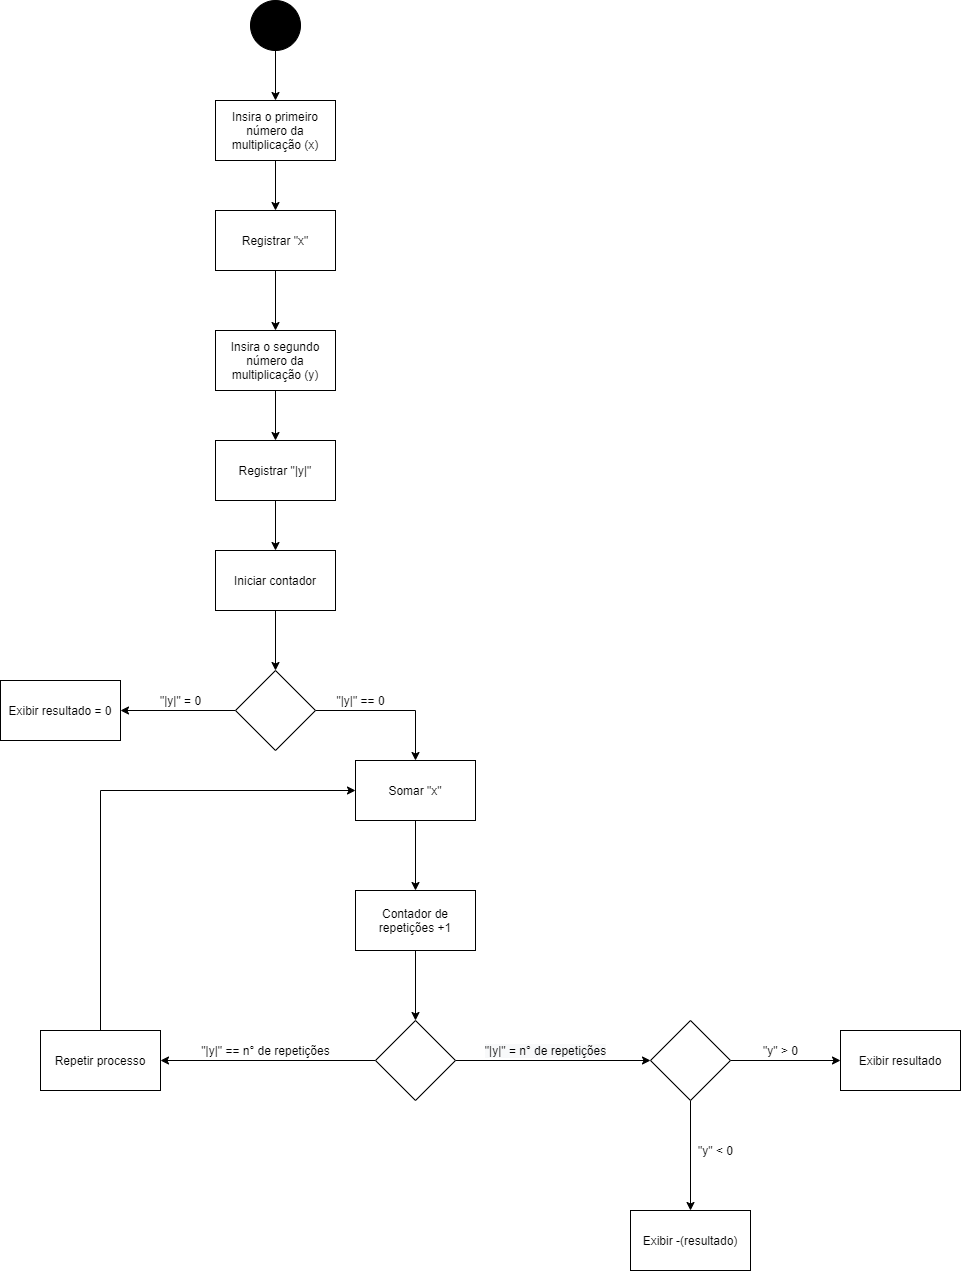

The diagram above was exported from draw.io. Its source (the exported page's mxGraphModel, read from the mxfile embedded in the PNG):
<mxGraphModel dx="1662" dy="762" grid="1" gridSize="10" guides="1" tooltips="1" connect="1" arrows="1" fold="1" page="1" pageScale="1" pageWidth="850" pageHeight="1100" math="0" shadow="0">
  <root>
    <mxCell id="0" />
    <mxCell id="1" parent="0" />
    <mxCell id="f4g6_HIuxdT8tGOoT6vZ-5" value="" style="edgeStyle=orthogonalEdgeStyle;rounded=0;orthogonalLoop=1;jettySize=auto;html=1;" edge="1" parent="1" source="f4g6_HIuxdT8tGOoT6vZ-2" target="f4g6_HIuxdT8tGOoT6vZ-3">
      <mxGeometry relative="1" as="geometry" />
    </mxCell>
    <mxCell id="f4g6_HIuxdT8tGOoT6vZ-2" value="" style="ellipse;whiteSpace=wrap;html=1;aspect=fixed;fillColor=#000000;" vertex="1" parent="1">
      <mxGeometry x="410" y="70" width="50" height="50" as="geometry" />
    </mxCell>
    <mxCell id="f4g6_HIuxdT8tGOoT6vZ-27" value="" style="edgeStyle=orthogonalEdgeStyle;rounded=0;orthogonalLoop=1;jettySize=auto;html=1;" edge="1" parent="1" source="f4g6_HIuxdT8tGOoT6vZ-3" target="f4g6_HIuxdT8tGOoT6vZ-9">
      <mxGeometry relative="1" as="geometry" />
    </mxCell>
    <mxCell id="f4g6_HIuxdT8tGOoT6vZ-3" value="Insira o primeiro número da multiplicação (x)" style="rounded=0;whiteSpace=wrap;html=1;fillColor=#FFFFFF;" vertex="1" parent="1">
      <mxGeometry x="375" y="170" width="120" height="60" as="geometry" />
    </mxCell>
    <mxCell id="f4g6_HIuxdT8tGOoT6vZ-31" value="" style="edgeStyle=orthogonalEdgeStyle;rounded=0;orthogonalLoop=1;jettySize=auto;html=1;" edge="1" parent="1" source="f4g6_HIuxdT8tGOoT6vZ-7" target="f4g6_HIuxdT8tGOoT6vZ-30">
      <mxGeometry relative="1" as="geometry" />
    </mxCell>
    <mxCell id="f4g6_HIuxdT8tGOoT6vZ-7" value="Insira o segundo número da multiplicação (y)" style="rounded=0;whiteSpace=wrap;html=1;fillColor=#FFFFFF;" vertex="1" parent="1">
      <mxGeometry x="375" y="400" width="120" height="60" as="geometry" />
    </mxCell>
    <mxCell id="f4g6_HIuxdT8tGOoT6vZ-28" value="" style="edgeStyle=orthogonalEdgeStyle;rounded=0;orthogonalLoop=1;jettySize=auto;html=1;" edge="1" parent="1" source="f4g6_HIuxdT8tGOoT6vZ-9" target="f4g6_HIuxdT8tGOoT6vZ-7">
      <mxGeometry relative="1" as="geometry" />
    </mxCell>
    <mxCell id="f4g6_HIuxdT8tGOoT6vZ-9" value="Registrar &quot;x&quot;" style="rounded=0;whiteSpace=wrap;html=1;fillColor=#FFFFFF;" vertex="1" parent="1">
      <mxGeometry x="375" y="280" width="120" height="60" as="geometry" />
    </mxCell>
    <mxCell id="f4g6_HIuxdT8tGOoT6vZ-14" value="" style="edgeStyle=orthogonalEdgeStyle;rounded=0;orthogonalLoop=1;jettySize=auto;html=1;" edge="1" parent="1" source="f4g6_HIuxdT8tGOoT6vZ-10">
      <mxGeometry relative="1" as="geometry">
        <mxPoint x="575" y="960" as="targetPoint" />
      </mxGeometry>
    </mxCell>
    <mxCell id="f4g6_HIuxdT8tGOoT6vZ-10" value="Somar &quot;x&quot;" style="rounded=0;whiteSpace=wrap;html=1;fillColor=#FFFFFF;" vertex="1" parent="1">
      <mxGeometry x="515" y="830" width="120" height="60" as="geometry" />
    </mxCell>
    <mxCell id="f4g6_HIuxdT8tGOoT6vZ-22" value="" style="edgeStyle=orthogonalEdgeStyle;rounded=0;orthogonalLoop=1;jettySize=auto;html=1;" edge="1" parent="1" source="f4g6_HIuxdT8tGOoT6vZ-16" target="f4g6_HIuxdT8tGOoT6vZ-21">
      <mxGeometry relative="1" as="geometry" />
    </mxCell>
    <mxCell id="f4g6_HIuxdT8tGOoT6vZ-49" value="" style="edgeStyle=orthogonalEdgeStyle;rounded=0;orthogonalLoop=1;jettySize=auto;html=1;" edge="1" parent="1" source="f4g6_HIuxdT8tGOoT6vZ-16" target="f4g6_HIuxdT8tGOoT6vZ-45">
      <mxGeometry relative="1" as="geometry" />
    </mxCell>
    <mxCell id="f4g6_HIuxdT8tGOoT6vZ-16" value="" style="rhombus;whiteSpace=wrap;html=1;fillColor=#FFFFFF;" vertex="1" parent="1">
      <mxGeometry x="535" y="1090" width="80" height="80" as="geometry" />
    </mxCell>
    <mxCell id="f4g6_HIuxdT8tGOoT6vZ-18" value="Exibir resultado" style="rounded=0;whiteSpace=wrap;html=1;fillColor=#FFFFFF;" vertex="1" parent="1">
      <mxGeometry x="1000" y="1100" width="120" height="60" as="geometry" />
    </mxCell>
    <mxCell id="f4g6_HIuxdT8tGOoT6vZ-25" style="edgeStyle=orthogonalEdgeStyle;rounded=0;orthogonalLoop=1;jettySize=auto;html=1;entryX=0;entryY=0.5;entryDx=0;entryDy=0;" edge="1" parent="1" source="f4g6_HIuxdT8tGOoT6vZ-21" target="f4g6_HIuxdT8tGOoT6vZ-10">
      <mxGeometry relative="1" as="geometry">
        <Array as="points">
          <mxPoint x="260" y="860" />
        </Array>
      </mxGeometry>
    </mxCell>
    <mxCell id="f4g6_HIuxdT8tGOoT6vZ-21" value="Repetir processo" style="rounded=0;whiteSpace=wrap;html=1;fillColor=#FFFFFF;" vertex="1" parent="1">
      <mxGeometry x="200" y="1100" width="120" height="60" as="geometry" />
    </mxCell>
    <mxCell id="f4g6_HIuxdT8tGOoT6vZ-23" value="&lt;span&gt;&quot;|y|&quot; == n° de repetições&lt;/span&gt;" style="text;html=1;align=center;verticalAlign=middle;resizable=0;points=[];autosize=1;" vertex="1" parent="1">
      <mxGeometry x="355" y="1110" width="140" height="20" as="geometry" />
    </mxCell>
    <mxCell id="f4g6_HIuxdT8tGOoT6vZ-34" value="" style="edgeStyle=orthogonalEdgeStyle;rounded=0;orthogonalLoop=1;jettySize=auto;html=1;" edge="1" parent="1" source="f4g6_HIuxdT8tGOoT6vZ-30" target="f4g6_HIuxdT8tGOoT6vZ-33">
      <mxGeometry relative="1" as="geometry" />
    </mxCell>
    <mxCell id="f4g6_HIuxdT8tGOoT6vZ-30" value="Registrar &quot;|y|&quot;" style="rounded=0;whiteSpace=wrap;html=1;fillColor=#FFFFFF;" vertex="1" parent="1">
      <mxGeometry x="375" y="510" width="120" height="60" as="geometry" />
    </mxCell>
    <mxCell id="f4g6_HIuxdT8tGOoT6vZ-37" value="" style="edgeStyle=orthogonalEdgeStyle;rounded=0;orthogonalLoop=1;jettySize=auto;html=1;" edge="1" parent="1" source="f4g6_HIuxdT8tGOoT6vZ-33" target="f4g6_HIuxdT8tGOoT6vZ-36">
      <mxGeometry relative="1" as="geometry" />
    </mxCell>
    <mxCell id="f4g6_HIuxdT8tGOoT6vZ-33" value="Iniciar contador" style="rounded=0;whiteSpace=wrap;html=1;fillColor=#FFFFFF;" vertex="1" parent="1">
      <mxGeometry x="375" y="620" width="120" height="60" as="geometry" />
    </mxCell>
    <mxCell id="f4g6_HIuxdT8tGOoT6vZ-41" value="" style="edgeStyle=orthogonalEdgeStyle;rounded=0;orthogonalLoop=1;jettySize=auto;html=1;" edge="1" parent="1" source="f4g6_HIuxdT8tGOoT6vZ-36" target="f4g6_HIuxdT8tGOoT6vZ-40">
      <mxGeometry relative="1" as="geometry" />
    </mxCell>
    <mxCell id="f4g6_HIuxdT8tGOoT6vZ-44" style="edgeStyle=orthogonalEdgeStyle;rounded=0;orthogonalLoop=1;jettySize=auto;html=1;entryX=0.5;entryY=0;entryDx=0;entryDy=0;" edge="1" parent="1" source="f4g6_HIuxdT8tGOoT6vZ-36" target="f4g6_HIuxdT8tGOoT6vZ-10">
      <mxGeometry relative="1" as="geometry">
        <mxPoint x="575" y="820" as="targetPoint" />
      </mxGeometry>
    </mxCell>
    <mxCell id="f4g6_HIuxdT8tGOoT6vZ-36" value="" style="rhombus;whiteSpace=wrap;html=1;fillColor=#FFFFFF;" vertex="1" parent="1">
      <mxGeometry x="395" y="740" width="80" height="80" as="geometry" />
    </mxCell>
    <mxCell id="f4g6_HIuxdT8tGOoT6vZ-39" value="&quot;|y|&quot; == 0" style="text;html=1;align=center;verticalAlign=middle;resizable=0;points=[];autosize=1;" vertex="1" parent="1">
      <mxGeometry x="490" y="760" width="60" height="20" as="geometry" />
    </mxCell>
    <mxCell id="f4g6_HIuxdT8tGOoT6vZ-40" value="Exibir resultado = 0" style="rounded=0;whiteSpace=wrap;html=1;fillColor=#FFFFFF;" vertex="1" parent="1">
      <mxGeometry x="160" y="750" width="120" height="60" as="geometry" />
    </mxCell>
    <mxCell id="f4g6_HIuxdT8tGOoT6vZ-42" value="&quot;|y|&quot; = 0" style="text;html=1;align=center;verticalAlign=middle;resizable=0;points=[];autosize=1;" vertex="1" parent="1">
      <mxGeometry x="310" y="760" width="60" height="20" as="geometry" />
    </mxCell>
    <mxCell id="f4g6_HIuxdT8tGOoT6vZ-46" value="" style="edgeStyle=orthogonalEdgeStyle;rounded=0;orthogonalLoop=1;jettySize=auto;html=1;" edge="1" parent="1" source="f4g6_HIuxdT8tGOoT6vZ-45" target="f4g6_HIuxdT8tGOoT6vZ-18">
      <mxGeometry relative="1" as="geometry" />
    </mxCell>
    <mxCell id="f4g6_HIuxdT8tGOoT6vZ-52" value="" style="edgeStyle=orthogonalEdgeStyle;rounded=0;orthogonalLoop=1;jettySize=auto;html=1;" edge="1" parent="1" source="f4g6_HIuxdT8tGOoT6vZ-45" target="f4g6_HIuxdT8tGOoT6vZ-51">
      <mxGeometry relative="1" as="geometry" />
    </mxCell>
    <mxCell id="f4g6_HIuxdT8tGOoT6vZ-45" value="" style="rhombus;whiteSpace=wrap;html=1;fillColor=#FFFFFF;" vertex="1" parent="1">
      <mxGeometry x="810" y="1090" width="80" height="80" as="geometry" />
    </mxCell>
    <mxCell id="f4g6_HIuxdT8tGOoT6vZ-20" value="&#10;&#10;&lt;span style=&quot;color: rgb(0, 0, 0); font-family: helvetica; font-size: 12px; font-style: normal; font-weight: 400; letter-spacing: normal; text-align: center; text-indent: 0px; text-transform: none; word-spacing: 0px; background-color: rgb(248, 249, 250); display: inline; float: none;&quot;&gt;&quot;|y|&quot; = n° de repetições&lt;/span&gt;&#10;&#10;" style="text;html=1;align=center;verticalAlign=middle;resizable=0;points=[];autosize=1;" vertex="1" parent="1">
      <mxGeometry x="635" y="1090" width="140" height="60" as="geometry" />
    </mxCell>
    <mxCell id="f4g6_HIuxdT8tGOoT6vZ-50" value="&quot;y&quot; &amp;gt; 0" style="text;html=1;align=center;verticalAlign=middle;resizable=0;points=[];autosize=1;" vertex="1" parent="1">
      <mxGeometry x="915" y="1110" width="50" height="20" as="geometry" />
    </mxCell>
    <mxCell id="f4g6_HIuxdT8tGOoT6vZ-51" value="Exibir -(resultado)" style="rounded=0;whiteSpace=wrap;html=1;fillColor=#FFFFFF;" vertex="1" parent="1">
      <mxGeometry x="790" y="1280" width="120" height="60" as="geometry" />
    </mxCell>
    <mxCell id="f4g6_HIuxdT8tGOoT6vZ-53" value="&quot;y&quot; &amp;lt; 0" style="text;html=1;align=center;verticalAlign=middle;resizable=0;points=[];autosize=1;" vertex="1" parent="1">
      <mxGeometry x="850" y="1210" width="50" height="20" as="geometry" />
    </mxCell>
    <mxCell id="f4g6_HIuxdT8tGOoT6vZ-55" value="" style="edgeStyle=orthogonalEdgeStyle;rounded=0;orthogonalLoop=1;jettySize=auto;html=1;" edge="1" parent="1" source="f4g6_HIuxdT8tGOoT6vZ-54" target="f4g6_HIuxdT8tGOoT6vZ-16">
      <mxGeometry relative="1" as="geometry" />
    </mxCell>
    <mxCell id="f4g6_HIuxdT8tGOoT6vZ-54" value="Contador de repetições +1" style="rounded=0;whiteSpace=wrap;html=1;fillColor=#FFFFFF;" vertex="1" parent="1">
      <mxGeometry x="515" y="960" width="120" height="60" as="geometry" />
    </mxCell>
  </root>
</mxGraphModel>